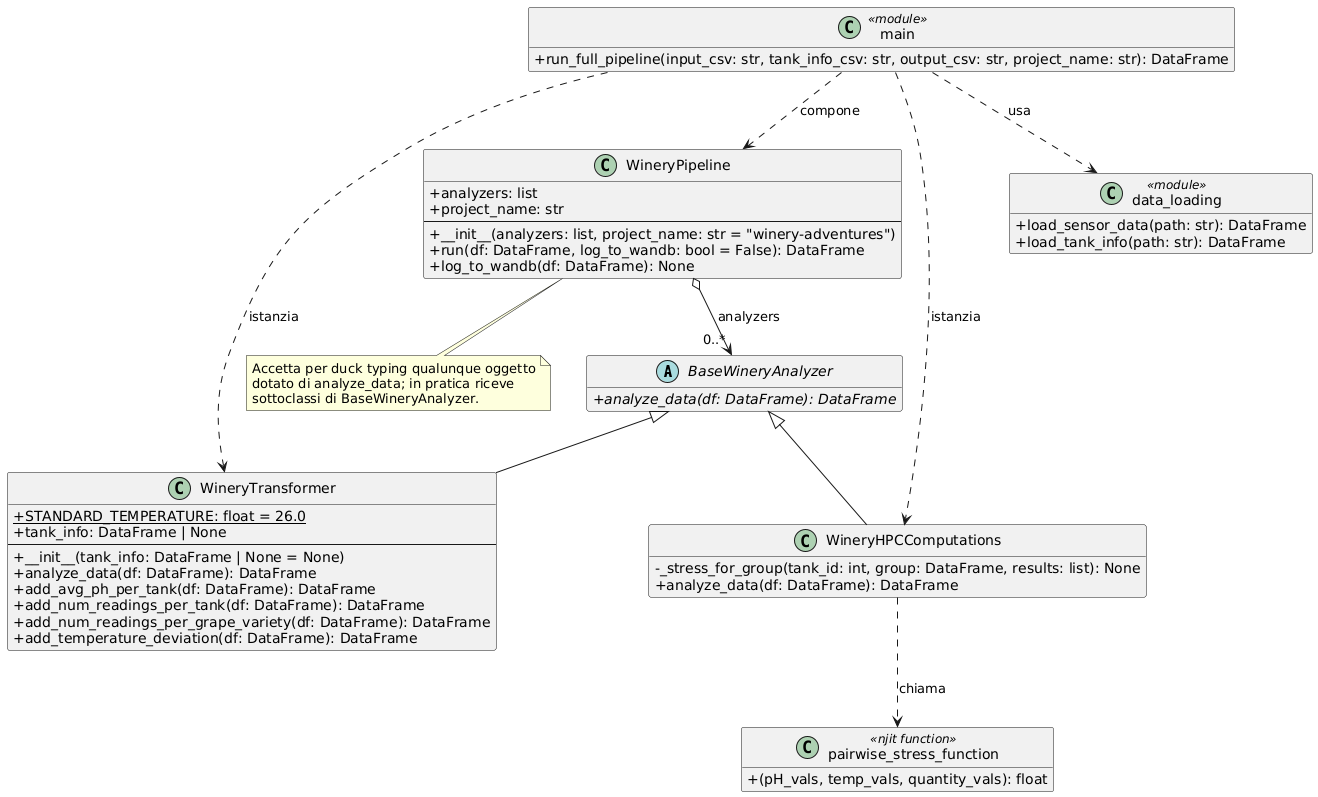

The diagram above was rendered by PlantUML. Its source (embedded in the PNG):
@startuml class_diagram
' Diagramma delle classi di Winery Adventures.
' Descrive la struttura statica del sistema: il contratto astratto comune agli
' analizzatori, le due sottoclassi concrete (trasformazioni e calcoli ad alte
' prestazioni), la pipeline orchestratrice, la funzione libera di calcolo dello
' stress e i moduli procedurali di caricamento dati e avvio.

skinparam classAttributeIconSize 0
hide empty members

' Contratto comune: metodo astratto che ogni analizzatore concreto realizza.
abstract class BaseWineryAnalyzer {
  + {abstract} analyze_data(df: DataFrame): DataFrame
}

' Analizzatore delle trasformazioni sulle letture dei sensori.
class WineryTransformer {
  + {static} STANDARD_TEMPERATURE: float = 26.0
  + tank_info: DataFrame | None
  --
  + __init__(tank_info: DataFrame | None = None)
  + analyze_data(df: DataFrame): DataFrame
  + add_avg_ph_per_tank(df: DataFrame): DataFrame
  + add_num_readings_per_tank(df: DataFrame): DataFrame
  + add_num_readings_per_grape_variety(df: DataFrame): DataFrame
  + add_temperature_deviation(df: DataFrame): DataFrame
}

' Analizzatore dei calcoli ad alte prestazioni: stress di fermentazione.
class WineryHPCComputations {
  - _stress_for_group(tank_id: int, group: DataFrame, results: list): None
  + analyze_data(df: DataFrame): DataFrame
}

' Orchestratrice: applica in sequenza gli analizzatori e registra su wandb.
class WineryPipeline {
  + analyzers: list
  + project_name: str
  --
  + __init__(analyzers: list, project_name: str = "winery-adventures")
  + run(df: DataFrame, log_to_wandb: bool = False): DataFrame
  + log_to_wandb(df: DataFrame): None
}

' Formula di stress: funzione libera O(n^2) compilata con Numba.
class "pairwise_stress_function" as PairwiseStress <<njit function>> {
  + (pH_vals, temp_vals, quantity_vals): float
}

' Modulo di caricamento dei file TSV di ingresso.
class "data_loading" as DataLoading <<module>> {
  + load_sensor_data(path: str): DataFrame
  + load_tank_info(path: str): DataFrame
}

' Modulo di avvio: compone e orchestra l'intera pipeline.
class "main" as Main <<module>> {
  + run_full_pipeline(input_csv: str, tank_info_csv: str, output_csv: str, project_name: str): DataFrame
}

' Ereditarieta': le due sottoclassi realizzano il contratto astratto.
BaseWineryAnalyzer <|-- WineryTransformer
BaseWineryAnalyzer <|-- WineryHPCComputations

' Aggregazione: la pipeline possiede una collezione di analizzatori.
WineryPipeline o--> "0..*" BaseWineryAnalyzer : analyzers

' Dipendenza: l'analizzatore HPC invoca la funzione libera di stress.
WineryHPCComputations ..> PairwiseStress : chiama

' Dipendenze del modulo di avvio verso i componenti che compone.
Main ..> DataLoading : usa
Main ..> WineryPipeline : compone
Main ..> WineryTransformer : istanzia
Main ..> WineryHPCComputations : istanzia

' Nota sul duck typing accettato dalla pipeline.
note bottom of WineryPipeline
  Accetta per duck typing qualunque oggetto
  dotato di analyze_data; in pratica riceve
  sottoclassi di BaseWineryAnalyzer.
end note

@enduml